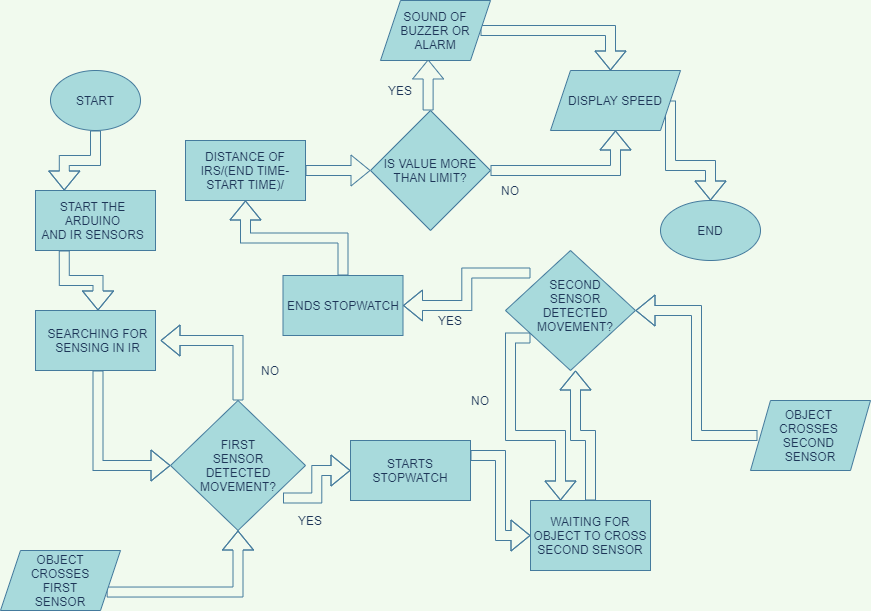

The diagram above was exported from draw.io. Its source (the exported page's mxGraphModel, read from the mxfile embedded in the PNG):
<mxGraphModel dx="1422" dy="1936" grid="1" gridSize="10" guides="1" tooltips="1" connect="1" arrows="1" fold="1" page="1" pageScale="1" pageWidth="827" pageHeight="1169" background="#F1FAEE" math="0" shadow="0">
  <root>
    <mxCell id="0" />
    <mxCell id="1" parent="0" />
    <mxCell id="qp2-GpX4832Dhb2hdegw-24" style="edgeStyle=orthogonalEdgeStyle;shape=flexArrow;rounded=0;orthogonalLoop=1;jettySize=auto;html=1;exitX=0.5;exitY=1;exitDx=0;exitDy=0;entryX=0.25;entryY=0;entryDx=0;entryDy=0;labelBackgroundColor=#F1FAEE;strokeColor=#457B9D;fontColor=#1D3557;" parent="1" source="qp2-GpX4832Dhb2hdegw-1" target="qp2-GpX4832Dhb2hdegw-12" edge="1">
      <mxGeometry relative="1" as="geometry" />
    </mxCell>
    <mxCell id="qp2-GpX4832Dhb2hdegw-1" value="" style="ellipse;whiteSpace=wrap;html=1;fillColor=#A8DADC;strokeColor=#457B9D;fontColor=#1D3557;" parent="1" vertex="1">
      <mxGeometry x="70" y="30" width="90" height="60" as="geometry" />
    </mxCell>
    <mxCell id="qp2-GpX4832Dhb2hdegw-2" value="" style="rounded=0;whiteSpace=wrap;html=1;fillColor=#A8DADC;strokeColor=#457B9D;fontColor=#1D3557;" parent="1" vertex="1">
      <mxGeometry x="55" y="150" width="120" height="60" as="geometry" />
    </mxCell>
    <mxCell id="qp2-GpX4832Dhb2hdegw-4" value="" style="rhombus;whiteSpace=wrap;html=1;fillColor=#A8DADC;strokeColor=#457B9D;fontColor=#1D3557;" parent="1" vertex="1">
      <mxGeometry x="190" y="360" width="135" height="130" as="geometry" />
    </mxCell>
    <mxCell id="qp2-GpX4832Dhb2hdegw-5" value="" style="rounded=0;whiteSpace=wrap;html=1;fillColor=#A8DADC;strokeColor=#457B9D;fontColor=#1D3557;" parent="1" vertex="1">
      <mxGeometry x="55" y="270" width="120" height="60" as="geometry" />
    </mxCell>
    <mxCell id="qp2-GpX4832Dhb2hdegw-27" style="edgeStyle=orthogonalEdgeStyle;shape=flexArrow;rounded=0;orthogonalLoop=1;jettySize=auto;html=1;exitX=1;exitY=0.75;exitDx=0;exitDy=0;entryX=0.5;entryY=1;entryDx=0;entryDy=0;labelBackgroundColor=#F1FAEE;strokeColor=#457B9D;fontColor=#1D3557;" parent="1" source="qp2-GpX4832Dhb2hdegw-6" target="qp2-GpX4832Dhb2hdegw-14" edge="1">
      <mxGeometry relative="1" as="geometry" />
    </mxCell>
    <mxCell id="qp2-GpX4832Dhb2hdegw-6" value="" style="shape=parallelogram;perimeter=parallelogramPerimeter;whiteSpace=wrap;html=1;fixedSize=1;fillColor=#A8DADC;strokeColor=#457B9D;fontColor=#1D3557;" parent="1" vertex="1">
      <mxGeometry x="20" y="510" width="120" height="60" as="geometry" />
    </mxCell>
    <mxCell id="qp2-GpX4832Dhb2hdegw-7" value="" style="rounded=0;whiteSpace=wrap;html=1;fillColor=#A8DADC;strokeColor=#457B9D;fontColor=#1D3557;" parent="1" vertex="1">
      <mxGeometry x="370" y="400" width="120" height="60" as="geometry" />
    </mxCell>
    <mxCell id="qp2-GpX4832Dhb2hdegw-8" value="" style="rhombus;whiteSpace=wrap;html=1;fillColor=#A8DADC;strokeColor=#457B9D;fontColor=#1D3557;" parent="1" vertex="1">
      <mxGeometry x="525" y="210" width="130" height="120" as="geometry" />
    </mxCell>
    <mxCell id="qp2-GpX4832Dhb2hdegw-34" value="" style="edgeStyle=orthogonalEdgeStyle;shape=flexArrow;rounded=0;orthogonalLoop=1;jettySize=auto;html=1;entryX=0.5;entryY=1;entryDx=0;entryDy=0;labelBackgroundColor=#F1FAEE;strokeColor=#457B9D;fontColor=#1D3557;" parent="1" source="qp2-GpX4832Dhb2hdegw-9" target="qp2-GpX4832Dhb2hdegw-21" edge="1">
      <mxGeometry relative="1" as="geometry" />
    </mxCell>
    <mxCell id="qp2-GpX4832Dhb2hdegw-9" value="WAITING FOR OBJECT TO CROSS SECOND SENSOR" style="rounded=0;whiteSpace=wrap;html=1;fillColor=#A8DADC;strokeColor=#457B9D;fontColor=#1D3557;" parent="1" vertex="1">
      <mxGeometry x="550" y="460" width="120" height="70" as="geometry" />
    </mxCell>
    <mxCell id="qp2-GpX4832Dhb2hdegw-10" value="OBJECT &lt;br&gt;CROSSES &lt;br&gt;SECOND &lt;br&gt;SENSOR" style="shape=parallelogram;perimeter=parallelogramPerimeter;whiteSpace=wrap;html=1;fixedSize=1;fillColor=#A8DADC;strokeColor=#457B9D;fontColor=#1D3557;" parent="1" vertex="1">
      <mxGeometry x="770" y="360" width="120" height="70" as="geometry" />
    </mxCell>
    <mxCell id="qp2-GpX4832Dhb2hdegw-11" value="START" style="text;html=1;strokeColor=none;fillColor=none;align=center;verticalAlign=middle;whiteSpace=wrap;rounded=0;fontColor=#1D3557;" parent="1" vertex="1">
      <mxGeometry x="95" y="50" width="40" height="20" as="geometry" />
    </mxCell>
    <mxCell id="qp2-GpX4832Dhb2hdegw-25" style="edgeStyle=orthogonalEdgeStyle;shape=flexArrow;rounded=0;orthogonalLoop=1;jettySize=auto;html=1;exitX=0.25;exitY=1;exitDx=0;exitDy=0;entryX=0.5;entryY=0;entryDx=0;entryDy=0;labelBackgroundColor=#F1FAEE;strokeColor=#457B9D;fontColor=#1D3557;" parent="1" source="qp2-GpX4832Dhb2hdegw-12" target="qp2-GpX4832Dhb2hdegw-13" edge="1">
      <mxGeometry relative="1" as="geometry" />
    </mxCell>
    <mxCell id="qp2-GpX4832Dhb2hdegw-12" value="START THE ARDUINO&lt;br&gt;AND IR SENSORS" style="text;html=1;strokeColor=none;fillColor=none;align=center;verticalAlign=middle;whiteSpace=wrap;rounded=0;fontColor=#1D3557;" parent="1" vertex="1">
      <mxGeometry x="55" y="150" width="115" height="60" as="geometry" />
    </mxCell>
    <mxCell id="qp2-GpX4832Dhb2hdegw-26" style="edgeStyle=orthogonalEdgeStyle;shape=flexArrow;rounded=0;orthogonalLoop=1;jettySize=auto;html=1;exitX=0.5;exitY=1;exitDx=0;exitDy=0;entryX=0;entryY=0.5;entryDx=0;entryDy=0;labelBackgroundColor=#F1FAEE;strokeColor=#457B9D;fontColor=#1D3557;" parent="1" source="qp2-GpX4832Dhb2hdegw-13" target="qp2-GpX4832Dhb2hdegw-4" edge="1">
      <mxGeometry relative="1" as="geometry" />
    </mxCell>
    <mxCell id="qp2-GpX4832Dhb2hdegw-13" value="SEARCHING FOR SENSING IN IR" style="text;html=1;strokeColor=none;fillColor=none;align=center;verticalAlign=middle;whiteSpace=wrap;rounded=0;fontColor=#1D3557;" parent="1" vertex="1">
      <mxGeometry x="55" y="270" width="125" height="60" as="geometry" />
    </mxCell>
    <mxCell id="qp2-GpX4832Dhb2hdegw-28" style="edgeStyle=orthogonalEdgeStyle;shape=flexArrow;rounded=0;orthogonalLoop=1;jettySize=auto;html=1;exitX=0.5;exitY=0;exitDx=0;exitDy=0;entryX=1;entryY=0.5;entryDx=0;entryDy=0;labelBackgroundColor=#F1FAEE;strokeColor=#457B9D;fontColor=#1D3557;" parent="1" source="qp2-GpX4832Dhb2hdegw-14" target="qp2-GpX4832Dhb2hdegw-13" edge="1">
      <mxGeometry relative="1" as="geometry" />
    </mxCell>
    <mxCell id="qp2-GpX4832Dhb2hdegw-32" style="edgeStyle=orthogonalEdgeStyle;shape=flexArrow;rounded=0;orthogonalLoop=1;jettySize=auto;html=1;exitX=1;exitY=0.75;exitDx=0;exitDy=0;entryX=0;entryY=0.5;entryDx=0;entryDy=0;labelBackgroundColor=#F1FAEE;strokeColor=#457B9D;fontColor=#1D3557;" parent="1" source="qp2-GpX4832Dhb2hdegw-14" target="qp2-GpX4832Dhb2hdegw-22" edge="1">
      <mxGeometry relative="1" as="geometry" />
    </mxCell>
    <mxCell id="qp2-GpX4832Dhb2hdegw-14" value="FIRST SENSOR DETECTED MOVEMENT?" style="text;html=1;strokeColor=none;fillColor=none;align=center;verticalAlign=middle;whiteSpace=wrap;rounded=0;fontColor=#1D3557;" parent="1" vertex="1">
      <mxGeometry x="212.5" y="360" width="90" height="130" as="geometry" />
    </mxCell>
    <mxCell id="qp2-GpX4832Dhb2hdegw-15" value="OBJECT CROSSES FIRST SENSOR" style="text;html=1;strokeColor=none;fillColor=none;align=center;verticalAlign=middle;whiteSpace=wrap;rounded=0;fontColor=#1D3557;" parent="1" vertex="1">
      <mxGeometry x="40" y="510" width="80" height="60" as="geometry" />
    </mxCell>
    <mxCell id="qp2-GpX4832Dhb2hdegw-35" style="edgeStyle=orthogonalEdgeStyle;shape=flexArrow;rounded=0;orthogonalLoop=1;jettySize=auto;html=1;exitX=0.5;exitY=0;exitDx=0;exitDy=0;entryX=1;entryY=0.5;entryDx=0;entryDy=0;labelBackgroundColor=#F1FAEE;strokeColor=#457B9D;fontColor=#1D3557;" parent="1" target="qp2-GpX4832Dhb2hdegw-8" edge="1">
      <mxGeometry relative="1" as="geometry">
        <mxPoint x="777" y="395" as="sourcePoint" />
      </mxGeometry>
    </mxCell>
    <mxCell id="qp2-GpX4832Dhb2hdegw-36" style="edgeStyle=orthogonalEdgeStyle;shape=flexArrow;rounded=0;orthogonalLoop=1;jettySize=auto;html=1;exitX=0;exitY=0.75;exitDx=0;exitDy=0;entryX=0.25;entryY=0;entryDx=0;entryDy=0;labelBackgroundColor=#F1FAEE;strokeColor=#457B9D;fontColor=#1D3557;" parent="1" source="qp2-GpX4832Dhb2hdegw-21" target="qp2-GpX4832Dhb2hdegw-9" edge="1">
      <mxGeometry relative="1" as="geometry" />
    </mxCell>
    <mxCell id="qp2-GpX4832Dhb2hdegw-39" style="edgeStyle=orthogonalEdgeStyle;shape=flexArrow;rounded=0;orthogonalLoop=1;jettySize=auto;html=1;exitX=0;exitY=0.25;exitDx=0;exitDy=0;labelBackgroundColor=#F1FAEE;strokeColor=#457B9D;fontColor=#1D3557;" parent="1" source="qp2-GpX4832Dhb2hdegw-21" target="qp2-GpX4832Dhb2hdegw-37" edge="1">
      <mxGeometry relative="1" as="geometry" />
    </mxCell>
    <mxCell id="qp2-GpX4832Dhb2hdegw-21" value="SECOND SENSOR DETECTED MOVEMENT?" style="text;html=1;strokeColor=none;fillColor=none;align=center;verticalAlign=middle;whiteSpace=wrap;rounded=0;fontColor=#1D3557;" parent="1" vertex="1">
      <mxGeometry x="550" y="200" width="90" height="130" as="geometry" />
    </mxCell>
    <mxCell id="qp2-GpX4832Dhb2hdegw-33" style="edgeStyle=orthogonalEdgeStyle;shape=flexArrow;rounded=0;orthogonalLoop=1;jettySize=auto;html=1;exitX=1;exitY=0.25;exitDx=0;exitDy=0;entryX=0;entryY=0.5;entryDx=0;entryDy=0;labelBackgroundColor=#F1FAEE;strokeColor=#457B9D;fontColor=#1D3557;" parent="1" source="qp2-GpX4832Dhb2hdegw-22" target="qp2-GpX4832Dhb2hdegw-9" edge="1">
      <mxGeometry relative="1" as="geometry" />
    </mxCell>
    <mxCell id="qp2-GpX4832Dhb2hdegw-22" value="STARTS STOPWATCH" style="text;html=1;strokeColor=none;fillColor=none;align=center;verticalAlign=middle;whiteSpace=wrap;rounded=0;fontColor=#1D3557;" parent="1" vertex="1">
      <mxGeometry x="370" y="400" width="120" height="60" as="geometry" />
    </mxCell>
    <mxCell id="qp2-GpX4832Dhb2hdegw-40" style="edgeStyle=orthogonalEdgeStyle;shape=flexArrow;rounded=0;orthogonalLoop=1;jettySize=auto;html=1;exitX=0.5;exitY=0;exitDx=0;exitDy=0;entryX=0.5;entryY=1;entryDx=0;entryDy=0;labelBackgroundColor=#F1FAEE;strokeColor=#457B9D;fontColor=#1D3557;" parent="1" source="qp2-GpX4832Dhb2hdegw-37" target="qp2-GpX4832Dhb2hdegw-38" edge="1">
      <mxGeometry relative="1" as="geometry" />
    </mxCell>
    <mxCell id="qp2-GpX4832Dhb2hdegw-37" value="ENDS STOPWATCH" style="rounded=0;whiteSpace=wrap;html=1;fillColor=#A8DADC;strokeColor=#457B9D;fontColor=#1D3557;" parent="1" vertex="1">
      <mxGeometry x="302.5" y="235" width="120" height="60" as="geometry" />
    </mxCell>
    <mxCell id="qp2-GpX4832Dhb2hdegw-42" style="edgeStyle=orthogonalEdgeStyle;shape=flexArrow;rounded=0;orthogonalLoop=1;jettySize=auto;html=1;exitX=1;exitY=0.5;exitDx=0;exitDy=0;entryX=0;entryY=0.5;entryDx=0;entryDy=0;labelBackgroundColor=#F1FAEE;strokeColor=#457B9D;fontColor=#1D3557;" parent="1" source="qp2-GpX4832Dhb2hdegw-38" target="qp2-GpX4832Dhb2hdegw-41" edge="1">
      <mxGeometry relative="1" as="geometry" />
    </mxCell>
    <mxCell id="qp2-GpX4832Dhb2hdegw-38" value="DISTANCE OF IRS/(END TIME-START TIME)/" style="rounded=0;whiteSpace=wrap;html=1;fillColor=#A8DADC;strokeColor=#457B9D;fontColor=#1D3557;" parent="1" vertex="1">
      <mxGeometry x="205" y="100" width="120" height="60" as="geometry" />
    </mxCell>
    <mxCell id="9L8J3xmuv6r09zvOBNde-2" style="edgeStyle=orthogonalEdgeStyle;shape=flexArrow;rounded=0;orthogonalLoop=1;jettySize=auto;html=1;exitX=0.48;exitY=0;exitDx=0;exitDy=0;entryX=0.433;entryY=0.983;entryDx=0;entryDy=0;entryPerimeter=0;labelBackgroundColor=#F1FAEE;strokeColor=#457B9D;fontColor=#1D3557;exitPerimeter=0;" parent="1" source="qp2-GpX4832Dhb2hdegw-41" target="9L8J3xmuv6r09zvOBNde-1" edge="1">
      <mxGeometry relative="1" as="geometry">
        <Array as="points" />
      </mxGeometry>
    </mxCell>
    <mxCell id="9L8J3xmuv6r09zvOBNde-5" style="edgeStyle=orthogonalEdgeStyle;shape=flexArrow;rounded=0;orthogonalLoop=1;jettySize=auto;html=1;exitX=1;exitY=0.5;exitDx=0;exitDy=0;entryX=0.5;entryY=1;entryDx=0;entryDy=0;labelBackgroundColor=#F1FAEE;strokeColor=#457B9D;fontColor=#1D3557;" parent="1" source="qp2-GpX4832Dhb2hdegw-41" target="9L8J3xmuv6r09zvOBNde-4" edge="1">
      <mxGeometry relative="1" as="geometry" />
    </mxCell>
    <mxCell id="qp2-GpX4832Dhb2hdegw-41" value="IS VALUE MORE THAN LIMIT?" style="rhombus;whiteSpace=wrap;html=1;fillColor=#A8DADC;strokeColor=#457B9D;fontColor=#1D3557;" parent="1" vertex="1">
      <mxGeometry x="390" y="70" width="120" height="120" as="geometry" />
    </mxCell>
    <mxCell id="qp2-GpX4832Dhb2hdegw-49" value="END" style="ellipse;whiteSpace=wrap;html=1;fillColor=#A8DADC;strokeColor=#457B9D;fontColor=#1D3557;" parent="1" vertex="1">
      <mxGeometry x="680" y="160" width="100" height="60" as="geometry" />
    </mxCell>
    <mxCell id="qp2-GpX4832Dhb2hdegw-52" value="NO" style="text;html=1;strokeColor=none;fillColor=none;align=center;verticalAlign=middle;whiteSpace=wrap;rounded=0;fontColor=#1D3557;" parent="1" vertex="1">
      <mxGeometry x="270" y="320" width="40" height="20" as="geometry" />
    </mxCell>
    <mxCell id="qp2-GpX4832Dhb2hdegw-53" value="NO" style="text;html=1;strokeColor=none;fillColor=none;align=center;verticalAlign=middle;whiteSpace=wrap;rounded=0;fontColor=#1D3557;" parent="1" vertex="1">
      <mxGeometry x="510" y="140" width="40" height="20" as="geometry" />
    </mxCell>
    <mxCell id="qp2-GpX4832Dhb2hdegw-54" value="NO" style="text;html=1;strokeColor=none;fillColor=none;align=center;verticalAlign=middle;whiteSpace=wrap;rounded=0;fontColor=#1D3557;" parent="1" vertex="1">
      <mxGeometry x="480" y="350" width="40" height="20" as="geometry" />
    </mxCell>
    <mxCell id="qp2-GpX4832Dhb2hdegw-59" value="YES" style="text;html=1;strokeColor=none;fillColor=none;align=center;verticalAlign=middle;whiteSpace=wrap;rounded=0;fontColor=#1D3557;" parent="1" vertex="1">
      <mxGeometry x="310" y="470" width="40" height="20" as="geometry" />
    </mxCell>
    <mxCell id="qp2-GpX4832Dhb2hdegw-61" value="YES" style="text;html=1;strokeColor=none;fillColor=none;align=center;verticalAlign=middle;whiteSpace=wrap;rounded=0;fontColor=#1D3557;" parent="1" vertex="1">
      <mxGeometry x="450" y="270" width="40" height="20" as="geometry" />
    </mxCell>
    <mxCell id="qp2-GpX4832Dhb2hdegw-62" value="YES" style="text;html=1;strokeColor=none;fillColor=none;align=center;verticalAlign=middle;whiteSpace=wrap;rounded=0;fontColor=#1D3557;" parent="1" vertex="1">
      <mxGeometry x="400" y="40" width="40" height="20" as="geometry" />
    </mxCell>
    <mxCell id="9L8J3xmuv6r09zvOBNde-3" style="edgeStyle=orthogonalEdgeStyle;shape=flexArrow;rounded=0;orthogonalLoop=1;jettySize=auto;html=1;exitX=1;exitY=0.5;exitDx=0;exitDy=0;entryX=0.5;entryY=0;entryDx=0;entryDy=0;labelBackgroundColor=#F1FAEE;strokeColor=#457B9D;fontColor=#1D3557;" parent="1" source="9L8J3xmuv6r09zvOBNde-1" edge="1">
      <mxGeometry relative="1" as="geometry">
        <mxPoint x="630" y="30" as="targetPoint" />
      </mxGeometry>
    </mxCell>
    <mxCell id="9L8J3xmuv6r09zvOBNde-1" value="SOUND OF BUZZER OR ALARM" style="shape=parallelogram;perimeter=parallelogramPerimeter;whiteSpace=wrap;html=1;fixedSize=1;fillColor=#A8DADC;strokeColor=#457B9D;fontColor=#1D3557;" parent="1" vertex="1">
      <mxGeometry x="400" y="-40" width="110" height="60" as="geometry" />
    </mxCell>
    <mxCell id="9L8J3xmuv6r09zvOBNde-6" style="edgeStyle=orthogonalEdgeStyle;shape=flexArrow;rounded=0;orthogonalLoop=1;jettySize=auto;html=1;exitX=1;exitY=0.5;exitDx=0;exitDy=0;entryX=0.5;entryY=0;entryDx=0;entryDy=0;labelBackgroundColor=#F1FAEE;strokeColor=#457B9D;fontColor=#1D3557;" parent="1" source="9L8J3xmuv6r09zvOBNde-4" target="qp2-GpX4832Dhb2hdegw-49" edge="1">
      <mxGeometry relative="1" as="geometry" />
    </mxCell>
    <mxCell id="9L8J3xmuv6r09zvOBNde-4" value="DISPLAY SPEED" style="shape=parallelogram;perimeter=parallelogramPerimeter;whiteSpace=wrap;html=1;fixedSize=1;fillColor=#A8DADC;strokeColor=#457B9D;fontColor=#1D3557;" parent="1" vertex="1">
      <mxGeometry x="570" y="30" width="130" height="60" as="geometry" />
    </mxCell>
  </root>
</mxGraphModel>